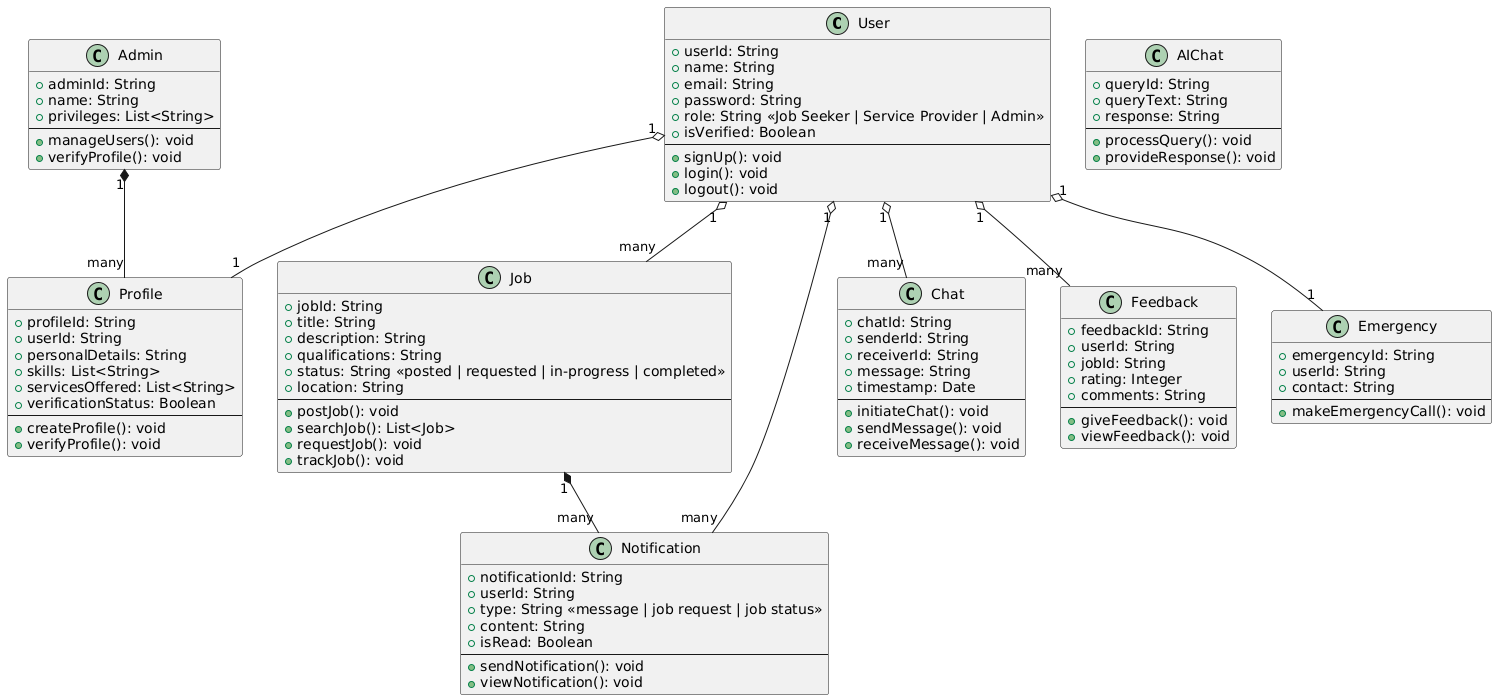

The diagram above was rendered by PlantUML. Its source (embedded in the PNG):
@startuml
!define ENTITY class

ENTITY User {
    +userId: String
    +name: String
    +email: String
    +password: String
    +role: String <<Job Seeker | Service Provider | Admin>>
    +isVerified: Boolean
    --
    +signUp(): void
    +login(): void
    +logout(): void
}

ENTITY Profile {
    +profileId: String
    +userId: String
    +personalDetails: String
    +skills: List<String>
    +servicesOffered: List<String>
    +verificationStatus: Boolean
    --
    +createProfile(): void
    +verifyProfile(): void
}

ENTITY Job {
    +jobId: String
    +title: String
    +description: String
    +qualifications: String
    +status: String <<posted | requested | in-progress | completed>>
    +location: String
    --
    +postJob(): void
    +searchJob(): List<Job>
    +requestJob(): void
    +trackJob(): void
}

ENTITY Notification {
    +notificationId: String
    +userId: String
    +type: String <<message | job request | job status>>
    +content: String
    +isRead: Boolean
    --
    +sendNotification(): void
    +viewNotification(): void
}

ENTITY Chat {
    +chatId: String
    +senderId: String
    +receiverId: String
    +message: String
    +timestamp: Date
    --
    +initiateChat(): void
    +sendMessage(): void
    +receiveMessage(): void
}

ENTITY AIChat {
    +queryId: String
    +queryText: String
    +response: String
    --
    +processQuery(): void
    +provideResponse(): void
}

ENTITY Admin {
    +adminId: String
    +name: String
    +privileges: List<String>
    --
    +manageUsers(): void
    +verifyProfile(): void
}

ENTITY Feedback {
    +feedbackId: String
    +userId: String
    +jobId: String
    +rating: Integer
    +comments: String
    --
    +giveFeedback(): void
    +viewFeedback(): void
}

ENTITY Emergency {
    +emergencyId: String
    +userId: String
    +contact: String
    --
    +makeEmergencyCall(): void
}

' Relationships

' Aggregation - "has a" (weak relationship)
User "1" o-- "1" Profile
User "1" o-- "many" Job
User "1" o-- "many" Notification
User "1" o-- "many" Chat
User "1" o-- "many" Feedback
User "1" o-- "1" Emergency

' Composition - "strong ownership" relationship (dependent object)
Job "1" *-- "many" Notification
Admin "1" *-- "many" Profile
@enduml